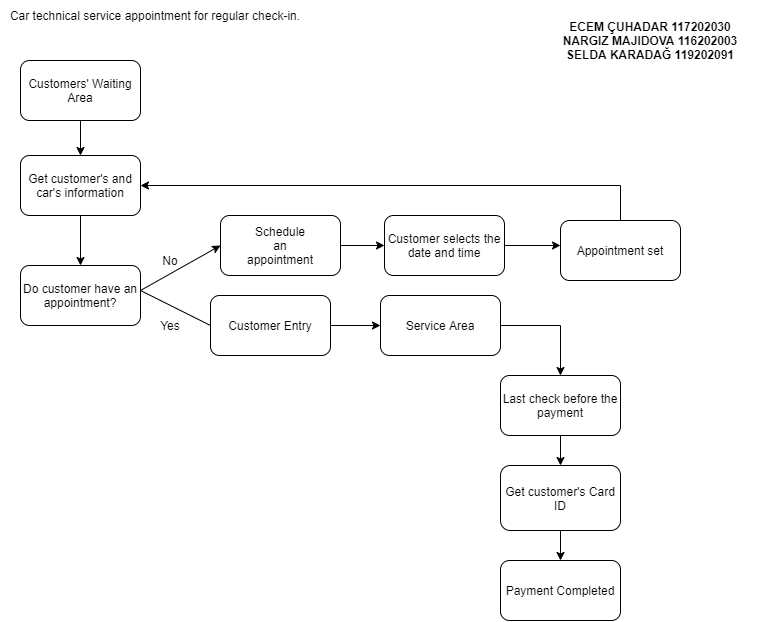

The diagram above was exported from draw.io. Its source (the exported page's mxGraphModel, read from the mxfile embedded in the PNG):
<mxGraphModel dx="1730" dy="912" grid="1" gridSize="10" guides="1" tooltips="1" connect="1" arrows="1" fold="1" page="1" pageScale="1" pageWidth="827" pageHeight="1169" math="0" shadow="0">
  <root>
    <mxCell id="0" />
    <mxCell id="1" parent="0" />
    <mxCell id="XRPx4JUyo4dQfewGKeS4-5" value="Car technical service appointment for regular check-in." style="text;html=1;strokeColor=none;fillColor=none;align=center;verticalAlign=middle;whiteSpace=wrap;rounded=0;" vertex="1" parent="1">
      <mxGeometry x="30" y="20" width="310" height="30" as="geometry" />
    </mxCell>
    <mxCell id="XRPx4JUyo4dQfewGKeS4-6" value="Do customer have an appointment?" style="rounded=1;whiteSpace=wrap;html=1;" vertex="1" parent="1">
      <mxGeometry x="50" y="285" width="120" height="60" as="geometry" />
    </mxCell>
    <mxCell id="XRPx4JUyo4dQfewGKeS4-28" style="edgeStyle=orthogonalEdgeStyle;rounded=0;orthogonalLoop=1;jettySize=auto;html=1;exitX=0.5;exitY=1;exitDx=0;exitDy=0;" edge="1" parent="1" source="XRPx4JUyo4dQfewGKeS4-7" target="XRPx4JUyo4dQfewGKeS4-29">
      <mxGeometry relative="1" as="geometry">
        <mxPoint x="110" y="180" as="targetPoint" />
      </mxGeometry>
    </mxCell>
    <mxCell id="XRPx4JUyo4dQfewGKeS4-7" value="Customers' Waiting Area" style="rounded=1;whiteSpace=wrap;html=1;" vertex="1" parent="1">
      <mxGeometry x="50" y="80" width="120" height="60" as="geometry" />
    </mxCell>
    <mxCell id="XRPx4JUyo4dQfewGKeS4-8" value="" style="rounded=1;whiteSpace=wrap;html=1;" vertex="1" parent="1">
      <mxGeometry x="250" y="235" width="120" height="60" as="geometry" />
    </mxCell>
    <mxCell id="XRPx4JUyo4dQfewGKeS4-16" style="edgeStyle=orthogonalEdgeStyle;rounded=0;orthogonalLoop=1;jettySize=auto;html=1;exitX=1;exitY=0.5;exitDx=0;exitDy=0;" edge="1" parent="1" source="XRPx4JUyo4dQfewGKeS4-9" target="XRPx4JUyo4dQfewGKeS4-17">
      <mxGeometry relative="1" as="geometry">
        <mxPoint x="410" y="345" as="targetPoint" />
      </mxGeometry>
    </mxCell>
    <mxCell id="XRPx4JUyo4dQfewGKeS4-9" value="Customer Entry" style="rounded=1;whiteSpace=wrap;html=1;" vertex="1" parent="1">
      <mxGeometry x="240" y="315" width="120" height="60" as="geometry" />
    </mxCell>
    <mxCell id="XRPx4JUyo4dQfewGKeS4-12" value="Schedule an appointment" style="text;html=1;strokeColor=none;fillColor=none;align=center;verticalAlign=middle;whiteSpace=wrap;rounded=0;" vertex="1" parent="1">
      <mxGeometry x="280" y="255" width="60" height="20" as="geometry" />
    </mxCell>
    <mxCell id="XRPx4JUyo4dQfewGKeS4-14" value="Yes&lt;br&gt;" style="text;html=1;strokeColor=none;fillColor=none;align=center;verticalAlign=middle;whiteSpace=wrap;rounded=0;" vertex="1" parent="1">
      <mxGeometry x="170" y="330" width="60" height="30" as="geometry" />
    </mxCell>
    <mxCell id="XRPx4JUyo4dQfewGKeS4-18" style="edgeStyle=orthogonalEdgeStyle;rounded=0;orthogonalLoop=1;jettySize=auto;html=1;exitX=1;exitY=0.5;exitDx=0;exitDy=0;" edge="1" parent="1" source="XRPx4JUyo4dQfewGKeS4-17" target="XRPx4JUyo4dQfewGKeS4-19">
      <mxGeometry relative="1" as="geometry">
        <mxPoint x="600" y="345" as="targetPoint" />
      </mxGeometry>
    </mxCell>
    <mxCell id="XRPx4JUyo4dQfewGKeS4-17" value="Service Area" style="rounded=1;whiteSpace=wrap;html=1;" vertex="1" parent="1">
      <mxGeometry x="410" y="315" width="120" height="60" as="geometry" />
    </mxCell>
    <mxCell id="XRPx4JUyo4dQfewGKeS4-19" value="Last check before the payment" style="rounded=1;whiteSpace=wrap;html=1;" vertex="1" parent="1">
      <mxGeometry x="530" y="395" width="120" height="60" as="geometry" />
    </mxCell>
    <mxCell id="XRPx4JUyo4dQfewGKeS4-20" value="" style="endArrow=classic;html=1;rounded=0;exitX=0.5;exitY=1;exitDx=0;exitDy=0;" edge="1" parent="1" source="XRPx4JUyo4dQfewGKeS4-19" target="XRPx4JUyo4dQfewGKeS4-21">
      <mxGeometry width="50" height="50" relative="1" as="geometry">
        <mxPoint x="380" y="395" as="sourcePoint" />
        <mxPoint x="590" y="515" as="targetPoint" />
      </mxGeometry>
    </mxCell>
    <mxCell id="XRPx4JUyo4dQfewGKeS4-36" style="edgeStyle=orthogonalEdgeStyle;rounded=0;orthogonalLoop=1;jettySize=auto;html=1;exitX=0.5;exitY=1;exitDx=0;exitDy=0;entryX=0.5;entryY=0;entryDx=0;entryDy=0;" edge="1" parent="1" source="XRPx4JUyo4dQfewGKeS4-21" target="XRPx4JUyo4dQfewGKeS4-35">
      <mxGeometry relative="1" as="geometry" />
    </mxCell>
    <mxCell id="XRPx4JUyo4dQfewGKeS4-21" value="Get customer's Card ID" style="rounded=1;whiteSpace=wrap;html=1;" vertex="1" parent="1">
      <mxGeometry x="530" y="485" width="120" height="65" as="geometry" />
    </mxCell>
    <mxCell id="XRPx4JUyo4dQfewGKeS4-26" value="No" style="text;html=1;strokeColor=none;fillColor=none;align=center;verticalAlign=middle;whiteSpace=wrap;rounded=0;" vertex="1" parent="1">
      <mxGeometry x="170" y="265" width="60" height="30" as="geometry" />
    </mxCell>
    <mxCell id="XRPx4JUyo4dQfewGKeS4-30" style="edgeStyle=orthogonalEdgeStyle;rounded=0;orthogonalLoop=1;jettySize=auto;html=1;exitX=0.5;exitY=1;exitDx=0;exitDy=0;entryX=0.5;entryY=0;entryDx=0;entryDy=0;" edge="1" parent="1" source="XRPx4JUyo4dQfewGKeS4-29" target="XRPx4JUyo4dQfewGKeS4-6">
      <mxGeometry relative="1" as="geometry" />
    </mxCell>
    <mxCell id="XRPx4JUyo4dQfewGKeS4-29" value="Get customer's and car's information" style="rounded=1;whiteSpace=wrap;html=1;" vertex="1" parent="1">
      <mxGeometry x="50" y="175" width="120" height="60" as="geometry" />
    </mxCell>
    <mxCell id="XRPx4JUyo4dQfewGKeS4-32" value="" style="endArrow=classic;html=1;rounded=0;entryX=0;entryY=0.5;entryDx=0;entryDy=0;exitX=0;exitY=0.5;exitDx=0;exitDy=0;" edge="1" parent="1" source="XRPx4JUyo4dQfewGKeS4-9" target="XRPx4JUyo4dQfewGKeS4-8">
      <mxGeometry width="50" height="50" relative="1" as="geometry">
        <mxPoint x="380" y="350" as="sourcePoint" />
        <mxPoint x="430" y="300" as="targetPoint" />
        <Array as="points">
          <mxPoint x="170" y="310" />
        </Array>
      </mxGeometry>
    </mxCell>
    <mxCell id="XRPx4JUyo4dQfewGKeS4-35" value="Payment Completed" style="rounded=1;whiteSpace=wrap;html=1;" vertex="1" parent="1">
      <mxGeometry x="530" y="580" width="120" height="60" as="geometry" />
    </mxCell>
    <mxCell id="XRPx4JUyo4dQfewGKeS4-38" value="" style="endArrow=classic;html=1;rounded=0;exitX=1;exitY=0.5;exitDx=0;exitDy=0;" edge="1" parent="1" source="XRPx4JUyo4dQfewGKeS4-8" target="XRPx4JUyo4dQfewGKeS4-39">
      <mxGeometry width="50" height="50" relative="1" as="geometry">
        <mxPoint x="380" y="280" as="sourcePoint" />
        <mxPoint x="440" y="265" as="targetPoint" />
      </mxGeometry>
    </mxCell>
    <mxCell id="XRPx4JUyo4dQfewGKeS4-39" value="Customer selects the date and time" style="rounded=1;whiteSpace=wrap;html=1;" vertex="1" parent="1">
      <mxGeometry x="414" y="235" width="120" height="60" as="geometry" />
    </mxCell>
    <mxCell id="XRPx4JUyo4dQfewGKeS4-40" value="" style="endArrow=classic;html=1;rounded=0;exitX=1;exitY=0.5;exitDx=0;exitDy=0;" edge="1" parent="1" source="XRPx4JUyo4dQfewGKeS4-39">
      <mxGeometry width="50" height="50" relative="1" as="geometry">
        <mxPoint x="380" y="270" as="sourcePoint" />
        <mxPoint x="590" y="265" as="targetPoint" />
      </mxGeometry>
    </mxCell>
    <mxCell id="XRPx4JUyo4dQfewGKeS4-46" style="edgeStyle=orthogonalEdgeStyle;rounded=0;orthogonalLoop=1;jettySize=auto;html=1;exitX=0.5;exitY=0;exitDx=0;exitDy=0;entryX=1;entryY=0.5;entryDx=0;entryDy=0;" edge="1" parent="1" source="XRPx4JUyo4dQfewGKeS4-45" target="XRPx4JUyo4dQfewGKeS4-29">
      <mxGeometry relative="1" as="geometry" />
    </mxCell>
    <mxCell id="XRPx4JUyo4dQfewGKeS4-45" value="Appointment set" style="rounded=1;whiteSpace=wrap;html=1;" vertex="1" parent="1">
      <mxGeometry x="590" y="240" width="120" height="60" as="geometry" />
    </mxCell>
    <mxCell id="XRPx4JUyo4dQfewGKeS4-47" value="&lt;b&gt;ECEM ÇUHADAR 117202030&lt;br&gt;NARGIZ MAJIDOVA 116202003&lt;br&gt;SELDA KARADAĞ 119202091&lt;/b&gt;" style="text;html=1;strokeColor=none;fillColor=none;align=center;verticalAlign=middle;whiteSpace=wrap;rounded=0;" vertex="1" parent="1">
      <mxGeometry x="570" y="30" width="220" height="60" as="geometry" />
    </mxCell>
  </root>
</mxGraphModel>